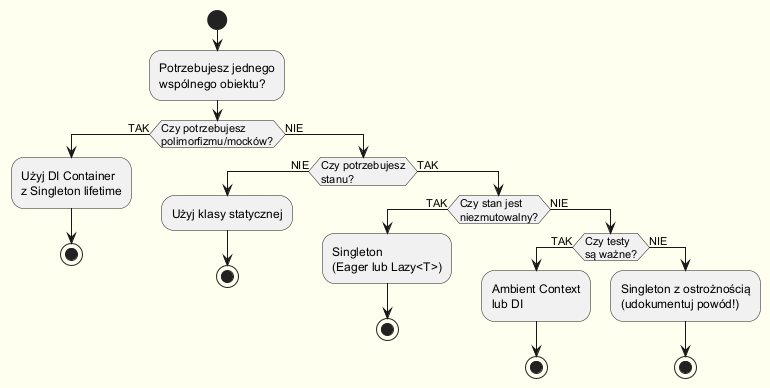

The diagram above was rendered by PlantUML. Its source (embedded in the PNG):
@startuml decision
skinparam backgroundColor #FFFFF0

start
:Potrzebujesz jednego\nwspólnego obiektu?;
if (Czy potrzebujesz\npolimorfizmu/mocków?) then (TAK)
  :Użyj DI Container\nz Singleton lifetime;
  stop
else (NIE)
  if (Czy potrzebujesz\nstanu?) then (NIE)
    :Użyj klasy statycznej;
    stop
  else (TAK)
    if (Czy stan jest\nniezmutowalny?) then (TAK)
      :Singleton\n(Eager lub Lazy<T>);
      stop
    else (NIE)
      if (Czy testy\nsą ważne?) then (TAK)
        :Ambient Context\nlub DI;
        stop
      else (NIE)
        :Singleton z ostrożnością\n(udokumentuj powód!);
        stop
      endif
    endif
  endif
endif

@enduml